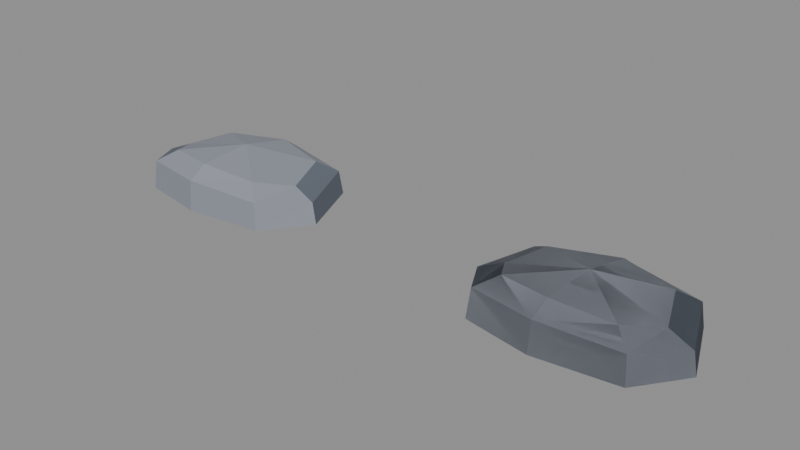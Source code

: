 # Source: BE_PowerRock.blend  (saved by Blender 5.2.45; exported with 4.5.12 LTS)
import bpy
from mathutils import Matrix  # noqa: F401  (used for matrix-valued properties, if any)

bpy.ops.wm.read_factory_settings(use_empty=True)
scene = bpy.context.scene
scene.name = 'BE_PowerRock_Reuse'

# ---- materials (node trees are filled in below, after node groups)
mat_be_rock_8a8f99 = bpy.data.materials.new('BE_Rock_8A8F99')
mat_be_rock_8a8f99.diffuse_color = (0.2542, 0.2747, 0.3185, 1.0)
mat_be_shadow_5f6672 = bpy.data.materials.new('BE_Shadow_5F6672')
mat_be_shadow_5f6672.diffuse_color = (0.1144, 0.1329, 0.1683, 1.0)

# ---- material node trees
mat_be_rock_8a8f99.use_nodes = True; mat_be_rock_8a8f99.node_tree.nodes.clear()
_N = mat_be_rock_8a8f99.node_tree.nodes; _L = mat_be_rock_8a8f99.node_tree.links
n0 = _N.new('ShaderNodeBsdfPrincipled'); n0.name = 'Principled BSDF'; n0.location = (-200, 100)
n0.inputs[0].default_value = (0.2542, 0.2747, 0.3185, 1.0)
n0.inputs[2].default_value = 0.86
n0.inputs[10].default_value = 0.005
n1 = _N.new('ShaderNodeOutputMaterial'); n1.name = 'Material Output'; n1.location = (200, 100)
_L.new(n0.outputs[0], n1.inputs[0])
n1.is_active_output = True
mat_be_shadow_5f6672.use_nodes = True; mat_be_shadow_5f6672.node_tree.nodes.clear()
_N = mat_be_shadow_5f6672.node_tree.nodes; _L = mat_be_shadow_5f6672.node_tree.links
n0 = _N.new('ShaderNodeBsdfPrincipled'); n0.name = 'Principled BSDF'; n0.location = (-200, 100)
n0.inputs[0].default_value = (0.1144, 0.1329, 0.1683, 1.0)
n0.inputs[2].default_value = 0.86
n0.inputs[10].default_value = 0.005
n1 = _N.new('ShaderNodeOutputMaterial'); n1.name = 'Material Output'; n1.location = (200, 100)
_L.new(n0.outputs[0], n1.inputs[0])
n1.is_active_output = True

# ---- meshes
me_be_nature_rocksmall_geometry = bpy.data.meshes.new('BE_Nature_RockSmall_Geometry')
me_be_nature_rocksmall_geometry.from_pydata([(-17.5, -1.0, -1.5), (-16.2, -3.3, -1.5), (-12.2, -4.0, -1.5), (-7.5, -3.4, -1.5), (-5.5, -0.7, -1.5), (-7.1, 3.3, -1.5), (-11.3, 4.0, -1.5), (-16.4, 2.6, -1.5), (-17.26, -0.96, -0.03), (-16.01, -3.168, 0.25), (-12.17, -3.84, 0.32), (-7.66, -3.264, 0.11), (-5.74, -0.672, -0.24), (-7.276, 3.168, -0.1), (-11.31, 3.84, 0.18), (-16.2, 2.496, 0.04), (-15.82, -0.72, 0.6), (-14.88, -2.376, 1.0), (-12.0, -2.88, 1.1), (-8.62, -2.448, 0.8), (-7.18, -0.504, 0.3), (-8.332, 2.376, 0.5), (-11.36, 2.88, 0.9), (-15.03, 1.872, 0.7), (-11.54, -0.05625, 1.5), (5.5, -1.0, -1.5), (6.8, -3.3, -1.5), (17.5, -0.7, -1.5), (15.9, 3.3, -1.5), (5.74, -0.96, -0.03), (6.988, -3.168, 0.25), (17.26, -0.672, -0.24), (15.72, 3.168, -0.1), (7.18, -0.72, 0.6), (8.116, -2.376, 1.0), (15.82, -0.504, 0.3), (14.67, 2.376, 0.5), (5.5, -1.0, -1.5), (6.8, -3.3, -1.5), (10.8, -4.0, -1.5), (15.5, -3.4, -1.5), (17.5, -0.7, -1.5), (15.9, 3.3, -1.5), (11.7, 4.0, -1.5), (6.6, 2.6, -1.5), (5.74, -0.96, -0.03), (6.988, -3.168, 0.25), (10.83, -3.84, 0.32), (15.34, -3.264, 0.11), (17.26, -0.672, -0.24), (15.72, 3.168, -0.1), (11.69, 3.84, 0.18), (6.796, 2.496, 0.04), (7.18, -0.72, 0.6), (8.116, -2.376, 1.0), (11.0, -2.88, 1.1), (14.38, -2.448, 0.8), (15.82, -0.504, 0.3), (14.67, 2.376, 0.5), (11.64, 2.88, 0.9), (7.972, 1.872, 0.7), (11.46, -0.05625, 1.5), (5.5, -1.0, -1.5), (6.8, -3.3, -1.5), (10.8, -4.0, -1.5), (15.5, -3.4, -1.5), (17.5, -0.7, -1.5), (15.9, 3.3, -1.5), (11.7, 4.0, -1.5), (6.6, 2.6, -1.5), (5.74, -0.96, -0.03), (6.988, -3.168, 0.25), (10.83, -3.84, 0.32), (15.34, -3.264, 0.11), (17.26, -0.672, -0.24), (15.72, 3.168, -0.1), (11.69, 3.84, 0.18), (6.796, 2.496, 0.04), (7.18, -0.72, 0.6), (8.116, -2.376, 1.0), (11.0, -2.88, 1.1), (14.38, -2.448, 0.8), (15.82, -0.504, 0.3), (14.67, 2.376, 0.5), (11.64, 2.88, 0.9), (7.972, 1.872, 0.7), (11.46, -0.05625, 1.5)], [], [(1, 8, 0), (2, 9, 1), (2, 11, 10), (3, 12, 11), (5, 12, 4), (6, 13, 5), (6, 15, 14), (7, 8, 15), (9, 16, 8), (10, 17, 9), (10, 19, 18), (11, 20, 19), (13, 20, 12), (14, 21, 13), (14, 23, 22), (15, 16, 23), (2, 1, 0), (16, 17, 24), (17, 18, 24), (18, 19, 24), (19, 20, 24), (20, 21, 24), (21, 22, 24), (22, 23, 24), (23, 16, 24), (1, 9, 8), (2, 10, 9), (2, 3, 11), (3, 4, 12), (5, 13, 12), (6, 14, 13), (6, 7, 15), (7, 0, 8), (9, 17, 16), (10, 18, 17), (10, 11, 19), (11, 12, 20), (13, 21, 20), (14, 22, 21), (14, 15, 23), (15, 8, 16), (0, 7, 2), (7, 6, 2), (6, 5, 3), (5, 4, 3), (3, 2, 6), (26, 29, 25), (28, 31, 27), (30, 33, 29), (32, 35, 31), (26, 30, 29), (28, 32, 31), (30, 34, 33), (32, 36, 35), (39, 46, 38), (39, 48, 47), (40, 49, 48), (43, 50, 42), (43, 52, 51), (44, 45, 52), (47, 54, 46), (47, 56, 55), (48, 57, 56), (51, 58, 50), (51, 60, 59), (52, 53, 60), (39, 38, 37), (53, 54, 61), (54, 55, 61), (55, 56, 61), (56, 57, 61), (57, 58, 61), (58, 59, 61), (59, 60, 61), (60, 53, 61), (39, 47, 46), (39, 40, 48), (40, 41, 49), (43, 51, 50), (43, 44, 52), (44, 37, 45), (47, 55, 54), (47, 48, 56), (48, 49, 57), (51, 59, 58), (51, 52, 60), (52, 45, 53), (37, 44, 39), (44, 43, 39), (43, 42, 40), (42, 41, 40), (40, 39, 43), (63, 70, 62), (64, 71, 63), (64, 73, 72), (65, 74, 73), (67, 74, 66), (68, 75, 67), (68, 77, 76), (69, 70, 77), (71, 78, 70), (72, 79, 71), (72, 81, 80), (73, 82, 81), (75, 82, 74), (76, 83, 75), (76, 85, 84), (77, 78, 85), (64, 63, 62), (78, 79, 86), (79, 80, 86), (80, 81, 86), (81, 82, 86), (82, 83, 86), (83, 84, 86), (84, 85, 86), (85, 78, 86), (63, 71, 70), (64, 72, 71), (64, 65, 73), (65, 66, 74), (67, 75, 74), (68, 76, 75), (68, 69, 77), (69, 62, 70), (71, 79, 78), (72, 80, 79), (72, 73, 81), (73, 74, 82), (75, 83, 82), (76, 84, 83), (76, 77, 85), (77, 70, 78), (62, 69, 64), (69, 68, 64), (68, 67, 65), (67, 66, 65), (65, 64, 68)])
me_be_nature_rocksmall_geometry.polygons.foreach_set('material_index', [1, 0, 0, 0, 1, 0, 0, 0, 1, 0, 0, 0, 1, 0, 0, 0, 0, 0, 0, 0, 0, 0, 0, 0, 0, 1, 0, 0, 0, 1, 0, 0, 0, 1, 0, 0, 0, 1, 0, 0, 0, 0, 0, 0, 0, 0, 1, 1, 1, 1, 1, 1, 1, 1, 0, 0, 0, 0, 0, 0, 0, 0, 0, 0, 0, 0, 0, 0, 0, 0, 0, 0, 0, 0, 0, 0, 0, 0, 0, 0, 0, 0, 0, 0, 0, 0, 0, 0, 0, 0, 0, 0, 1, 0, 0, 0, 1, 0, 0, 0, 1, 0, 0, 0, 1, 0, 0, 0, 0, 0, 0, 0, 0, 0, 0, 0, 0, 1, 0, 0, 0, 1, 0, 0, 0, 1, 0, 0, 0, 1, 0, 0, 0, 0, 0, 0, 0, 0])
me_be_nature_rocksmall_geometry.materials.append(mat_be_rock_8a8f99)
me_be_nature_rocksmall_geometry.materials.append(mat_be_shadow_5f6672)
me_be_nature_rocksmall_geometry.update()

# ---- objects
ob_be_powerrock = bpy.data.objects.new('BE_PowerRock', me_be_nature_rocksmall_geometry)

# ---- transforms, parenting, visibility, modifiers, constraints
ob_be_powerrock.location = (0.0, 0.0, 0.0)

# ---- collection membership
scene.collection.objects.link(ob_be_powerrock)

# ---- scene / render settings (as saved in the file)
scene.frame_start = 1; scene.frame_end = 250; scene.frame_set(1)
scene.render.engine = 'BLENDER_EEVEE_NEXT'
scene.render.image_settings.exr_codec = 'NONE'
scene.render.use_bake_clear = False
scene.render.bake_margin = 0
scene.render.bake_bias = 0.0
scene.render.bake_samples = 0
scene.render.simplify_subdivision_render = 0
scene.render.simplify_child_particles_render = 0.0
scene.render.compositor_device = 'GPU'
scene.eevee.use_volume_custom_range = False
scene.eevee.gtao_distance = 0.0
scene.eevee.use_fast_gi = False
scene.eevee.fast_gi_thickness_near = 0.1
scene.eevee.fast_gi_thickness_far = 0.0
scene.eevee.ray_tracing_options.screen_trace_thickness = 0.1
bpy.context.view_layer.update()

# ---- added for rendering (the .blend has no active camera and no usable light): camera, sun + grey world if the file has none
cam_auto = bpy.data.cameras.new('AutoCamera')
cam_auto.lens = 50.0
cam_auto.sensor_width = 36.0
cam_auto.clip_end = 1000.0
ob_auto_camera = bpy.data.objects.new('AutoCamera', cam_auto)
scene.collection.objects.link(ob_auto_camera)
ob_auto_camera.location = (33.3338, -40.0005, 26.667)
ob_auto_camera.rotation_euler = (1.09748, -7.21219e-08, 0.694738)
scene.camera = ob_auto_camera
light_auto_sun = bpy.data.lights.new('AutoSun', 'SUN')
light_auto_sun.energy = 3.0
light_auto_sun.angle = 0.0523599
ob_auto_sun = bpy.data.objects.new('AutoSun', light_auto_sun)
scene.collection.objects.link(ob_auto_sun)
ob_auto_sun.rotation_euler = (0.872665, 0.174533, 0.523599)
if scene.world is None:
    world_auto = bpy.data.worlds.new('AutoWorld')
    world_auto.color = (0.3, 0.3, 0.3)
    scene.world = world_auto
bpy.context.view_layer.update()

